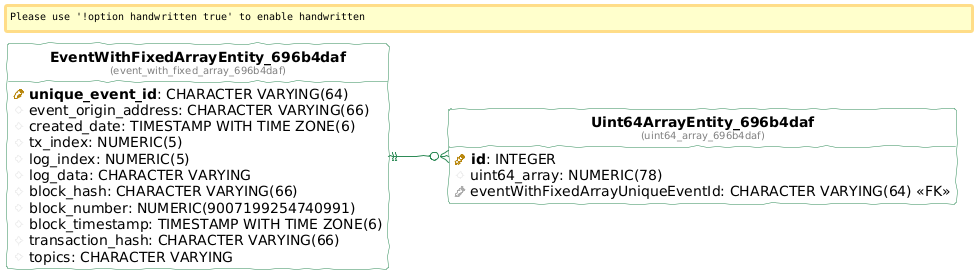

The diagram above was rendered by PlantUML. Its source (embedded in the PNG):
@startuml
!define table(ename, dbname) entity "<b>ename</b>\n<font size=10 color=gray>(dbname)</font>"

!define pkey(x) {field} <b><color:DarkGoldenRod><&key></color> x</b>
!define fkey(x) {field} <color:#AAAAAA><&key></color> x
!define column(x) {field} <color:#EFEFEF><&media-record></color> x

hide stereotypes
hide methods
hide circle

left to right direction

skinparam roundcorner 5
skinparam linetype ortho
skinparam shadowing false
skinparam handwritten true

skinparam class {
    BackgroundColor white
    ArrowColor seagreen
    BorderColor seagreen
}


table( EventWithFixedArrayEntity_696b4daf, event_with_fixed_array_696b4daf ) as event_with_fixed_array_696b4daf {
  pkey( unique_event_id ): CHARACTER VARYING(64) 
  column( event_origin_address ): CHARACTER VARYING(66) 
  column( created_date ): TIMESTAMP WITH TIME ZONE(6) 
  column( tx_index ): NUMERIC(5) 
  column( log_index ): NUMERIC(5) 
  column( log_data ): CHARACTER VARYING 
  column( block_hash ): CHARACTER VARYING(66) 
  column( block_number ): NUMERIC(9007199254740991) 
  column( block_timestamp ): TIMESTAMP WITH TIME ZONE(6) 
  column( transaction_hash ): CHARACTER VARYING(66) 
  column( topics ): CHARACTER VARYING 
}

table( Uint64ArrayEntity_696b4daf, uint64_array_696b4daf ) as uint64_array_696b4daf {
  pkey( id ): INTEGER 
  column( uint64_array ): NUMERIC(78) 
  fkey( eventWithFixedArrayUniqueEventId ): CHARACTER VARYING(64) <<FK>>
}

"event_with_fixed_array_696b4daf" ||--o{ "uint64_array_696b4daf"
@enduml